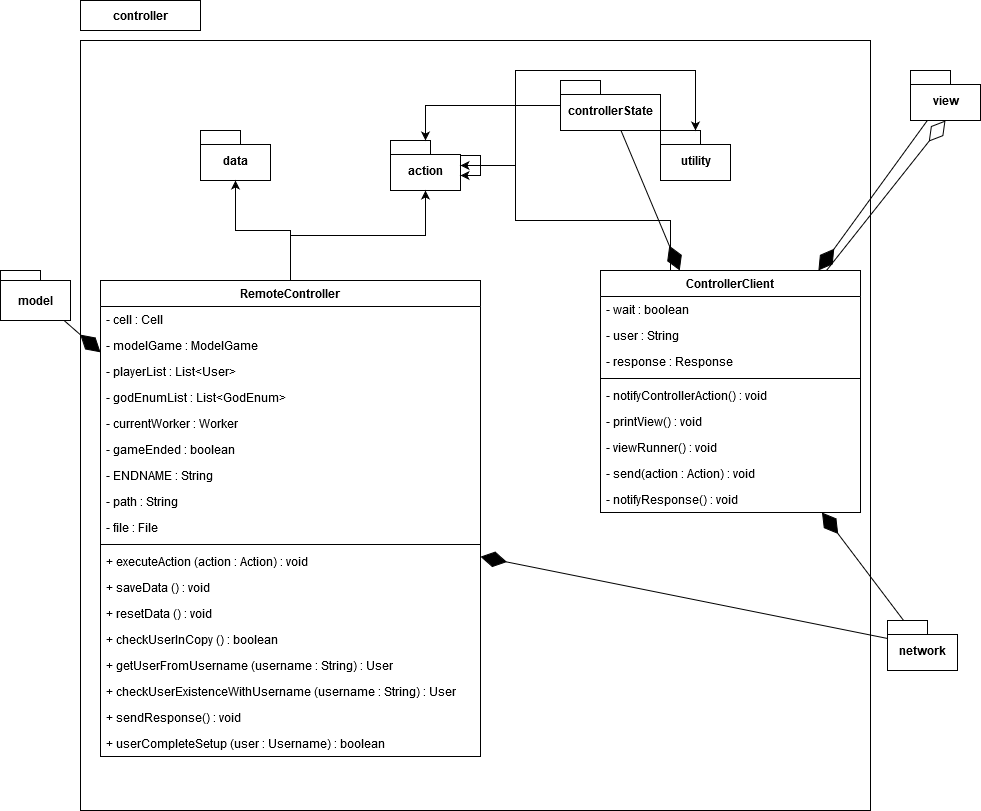

The diagram above was exported from draw.io. Its source (the exported page's mxGraphModel, read from the mxfile embedded in the PNG):
<mxGraphModel dx="2329" dy="685" grid="1" gridSize="10" guides="1" tooltips="1" connect="1" arrows="1" fold="1" page="1" pageScale="1" pageWidth="827" pageHeight="1169" math="0" shadow="0">
  <root>
    <mxCell id="DqqGgyjBVv3LSYjbwK8L-0" />
    <mxCell id="DqqGgyjBVv3LSYjbwK8L-1" parent="DqqGgyjBVv3LSYjbwK8L-0" />
    <mxCell id="qrwkmWjItRLy5vSTUD9A-0" value="" style="rounded=0;whiteSpace=wrap;html=1;" parent="DqqGgyjBVv3LSYjbwK8L-1" vertex="1">
      <mxGeometry x="20" y="80" width="790" height="770" as="geometry" />
    </mxCell>
    <mxCell id="qrwkmWjItRLy5vSTUD9A-1" value="&lt;b&gt;controller&lt;/b&gt;" style="rounded=0;whiteSpace=wrap;html=1;" parent="DqqGgyjBVv3LSYjbwK8L-1" vertex="1">
      <mxGeometry x="20" y="40" width="120" height="30" as="geometry" />
    </mxCell>
    <mxCell id="qrwkmWjItRLy5vSTUD9A-2" value="data" style="shape=folder;fontStyle=1;spacingTop=10;tabWidth=40;tabHeight=14;tabPosition=left;html=1;" parent="DqqGgyjBVv3LSYjbwK8L-1" vertex="1">
      <mxGeometry x="140" y="170" width="70" height="50" as="geometry" />
    </mxCell>
    <mxCell id="qrwkmWjItRLy5vSTUD9A-3" value="utility" style="shape=folder;fontStyle=1;spacingTop=10;tabWidth=40;tabHeight=14;tabPosition=left;html=1;" parent="DqqGgyjBVv3LSYjbwK8L-1" vertex="1">
      <mxGeometry x="600" y="170" width="70" height="50" as="geometry" />
    </mxCell>
    <mxCell id="qrwkmWjItRLy5vSTUD9A-23" style="edgeStyle=orthogonalEdgeStyle;rounded=0;orthogonalLoop=1;jettySize=auto;html=1;" parent="DqqGgyjBVv3LSYjbwK8L-1" source="qrwkmWjItRLy5vSTUD9A-4" target="qrwkmWjItRLy5vSTUD9A-3" edge="1">
      <mxGeometry relative="1" as="geometry">
        <Array as="points">
          <mxPoint x="455" y="110" />
          <mxPoint x="635" y="110" />
        </Array>
      </mxGeometry>
    </mxCell>
    <mxCell id="qrwkmWjItRLy5vSTUD9A-4" value="action" style="shape=folder;fontStyle=1;spacingTop=10;tabWidth=40;tabHeight=14;tabPosition=left;html=1;" parent="DqqGgyjBVv3LSYjbwK8L-1" vertex="1">
      <mxGeometry x="330" y="180" width="70" height="50" as="geometry" />
    </mxCell>
    <mxCell id="qrwkmWjItRLy5vSTUD9A-18" style="edgeStyle=orthogonalEdgeStyle;rounded=0;orthogonalLoop=1;jettySize=auto;html=1;" parent="DqqGgyjBVv3LSYjbwK8L-1" source="qrwkmWjItRLy5vSTUD9A-5" target="qrwkmWjItRLy5vSTUD9A-4" edge="1">
      <mxGeometry relative="1" as="geometry" />
    </mxCell>
    <mxCell id="qrwkmWjItRLy5vSTUD9A-5" value="controllerState" style="shape=folder;fontStyle=1;spacingTop=10;tabWidth=40;tabHeight=14;tabPosition=left;html=1;" parent="DqqGgyjBVv3LSYjbwK8L-1" vertex="1">
      <mxGeometry x="500" y="120" width="100" height="50" as="geometry" />
    </mxCell>
    <mxCell id="qrwkmWjItRLy5vSTUD9A-21" style="edgeStyle=orthogonalEdgeStyle;rounded=0;orthogonalLoop=1;jettySize=auto;html=1;" parent="DqqGgyjBVv3LSYjbwK8L-1" source="qrwkmWjItRLy5vSTUD9A-8" target="qrwkmWjItRLy5vSTUD9A-4" edge="1">
      <mxGeometry relative="1" as="geometry">
        <Array as="points">
          <mxPoint x="610" y="260" />
          <mxPoint x="455" y="260" />
        </Array>
      </mxGeometry>
    </mxCell>
    <mxCell id="qrwkmWjItRLy5vSTUD9A-8" value="ControllerClient" style="swimlane;fontStyle=1;childLayout=stackLayout;horizontal=1;startSize=26;fillColor=none;horizontalStack=0;resizeParent=1;resizeParentMax=0;resizeLast=0;collapsible=1;marginBottom=0;" parent="DqqGgyjBVv3LSYjbwK8L-1" vertex="1">
      <mxGeometry x="540" y="310" width="260" height="242" as="geometry" />
    </mxCell>
    <mxCell id="qrwkmWjItRLy5vSTUD9A-11" value="- wait : boolean" style="text;strokeColor=none;fillColor=none;align=left;verticalAlign=top;spacingLeft=4;spacingRight=4;overflow=hidden;rotatable=0;points=[[0,0.5],[1,0.5]];portConstraint=eastwest;" parent="qrwkmWjItRLy5vSTUD9A-8" vertex="1">
      <mxGeometry y="26" width="260" height="26" as="geometry" />
    </mxCell>
    <mxCell id="VNWRLFx79oHVSPrWuO3p-21" value="- user : String" style="text;strokeColor=none;fillColor=none;align=left;verticalAlign=top;spacingLeft=4;spacingRight=4;overflow=hidden;rotatable=0;points=[[0,0.5],[1,0.5]];portConstraint=eastwest;" parent="qrwkmWjItRLy5vSTUD9A-8" vertex="1">
      <mxGeometry y="52" width="260" height="26" as="geometry" />
    </mxCell>
    <mxCell id="VNWRLFx79oHVSPrWuO3p-22" value="- response : Response" style="text;strokeColor=none;fillColor=none;align=left;verticalAlign=top;spacingLeft=4;spacingRight=4;overflow=hidden;rotatable=0;points=[[0,0.5],[1,0.5]];portConstraint=eastwest;" parent="qrwkmWjItRLy5vSTUD9A-8" vertex="1">
      <mxGeometry y="78" width="260" height="26" as="geometry" />
    </mxCell>
    <mxCell id="VNWRLFx79oHVSPrWuO3p-26" value="" style="line;strokeWidth=1;fillColor=none;align=left;verticalAlign=middle;spacingTop=-1;spacingLeft=3;spacingRight=3;rotatable=0;labelPosition=right;points=[];portConstraint=eastwest;" parent="qrwkmWjItRLy5vSTUD9A-8" vertex="1">
      <mxGeometry y="104" width="260" height="8" as="geometry" />
    </mxCell>
    <mxCell id="VNWRLFx79oHVSPrWuO3p-25" value="- notifyControllerAction() : void" style="text;strokeColor=none;fillColor=none;align=left;verticalAlign=top;spacingLeft=4;spacingRight=4;overflow=hidden;rotatable=0;points=[[0,0.5],[1,0.5]];portConstraint=eastwest;" parent="qrwkmWjItRLy5vSTUD9A-8" vertex="1">
      <mxGeometry y="112" width="260" height="26" as="geometry" />
    </mxCell>
    <mxCell id="VNWRLFx79oHVSPrWuO3p-27" value="- printView() : void" style="text;strokeColor=none;fillColor=none;align=left;verticalAlign=top;spacingLeft=4;spacingRight=4;overflow=hidden;rotatable=0;points=[[0,0.5],[1,0.5]];portConstraint=eastwest;" parent="qrwkmWjItRLy5vSTUD9A-8" vertex="1">
      <mxGeometry y="138" width="260" height="26" as="geometry" />
    </mxCell>
    <mxCell id="VNWRLFx79oHVSPrWuO3p-28" value="- viewRunner() : void" style="text;strokeColor=none;fillColor=none;align=left;verticalAlign=top;spacingLeft=4;spacingRight=4;overflow=hidden;rotatable=0;points=[[0,0.5],[1,0.5]];portConstraint=eastwest;" parent="qrwkmWjItRLy5vSTUD9A-8" vertex="1">
      <mxGeometry y="164" width="260" height="26" as="geometry" />
    </mxCell>
    <mxCell id="VNWRLFx79oHVSPrWuO3p-29" value="- send(action : Action) : void" style="text;strokeColor=none;fillColor=none;align=left;verticalAlign=top;spacingLeft=4;spacingRight=4;overflow=hidden;rotatable=0;points=[[0,0.5],[1,0.5]];portConstraint=eastwest;" parent="qrwkmWjItRLy5vSTUD9A-8" vertex="1">
      <mxGeometry y="190" width="260" height="26" as="geometry" />
    </mxCell>
    <mxCell id="VNWRLFx79oHVSPrWuO3p-30" value="- notifyResponse() : void" style="text;strokeColor=none;fillColor=none;align=left;verticalAlign=top;spacingLeft=4;spacingRight=4;overflow=hidden;rotatable=0;points=[[0,0.5],[1,0.5]];portConstraint=eastwest;" parent="qrwkmWjItRLy5vSTUD9A-8" vertex="1">
      <mxGeometry y="216" width="260" height="26" as="geometry" />
    </mxCell>
    <mxCell id="qrwkmWjItRLy5vSTUD9A-16" style="edgeStyle=orthogonalEdgeStyle;rounded=0;orthogonalLoop=1;jettySize=auto;html=1;" parent="DqqGgyjBVv3LSYjbwK8L-1" source="qrwkmWjItRLy5vSTUD9A-12" target="qrwkmWjItRLy5vSTUD9A-2" edge="1">
      <mxGeometry relative="1" as="geometry" />
    </mxCell>
    <mxCell id="VNWRLFx79oHVSPrWuO3p-0" style="edgeStyle=orthogonalEdgeStyle;rounded=0;orthogonalLoop=1;jettySize=auto;html=1;" parent="DqqGgyjBVv3LSYjbwK8L-1" source="qrwkmWjItRLy5vSTUD9A-12" target="qrwkmWjItRLy5vSTUD9A-4" edge="1">
      <mxGeometry relative="1" as="geometry" />
    </mxCell>
    <mxCell id="qrwkmWjItRLy5vSTUD9A-12" value="RemoteController" style="swimlane;fontStyle=1;childLayout=stackLayout;horizontal=1;startSize=26;fillColor=none;horizontalStack=0;resizeParent=1;resizeParentMax=0;resizeLast=0;collapsible=1;marginBottom=0;" parent="DqqGgyjBVv3LSYjbwK8L-1" vertex="1">
      <mxGeometry x="40" y="320" width="380" height="476" as="geometry" />
    </mxCell>
    <mxCell id="qrwkmWjItRLy5vSTUD9A-13" value="- cell : Cell" style="text;strokeColor=none;fillColor=none;align=left;verticalAlign=top;spacingLeft=4;spacingRight=4;overflow=hidden;rotatable=0;points=[[0,0.5],[1,0.5]];portConstraint=eastwest;" parent="qrwkmWjItRLy5vSTUD9A-12" vertex="1">
      <mxGeometry y="26" width="380" height="26" as="geometry" />
    </mxCell>
    <mxCell id="qrwkmWjItRLy5vSTUD9A-14" value="- modelGame : ModelGame" style="text;strokeColor=none;fillColor=none;align=left;verticalAlign=top;spacingLeft=4;spacingRight=4;overflow=hidden;rotatable=0;points=[[0,0.5],[1,0.5]];portConstraint=eastwest;" parent="qrwkmWjItRLy5vSTUD9A-12" vertex="1">
      <mxGeometry y="52" width="380" height="26" as="geometry" />
    </mxCell>
    <mxCell id="qrwkmWjItRLy5vSTUD9A-15" value="- playerList : List&lt;User&gt;" style="text;strokeColor=none;fillColor=none;align=left;verticalAlign=top;spacingLeft=4;spacingRight=4;overflow=hidden;rotatable=0;points=[[0,0.5],[1,0.5]];portConstraint=eastwest;" parent="qrwkmWjItRLy5vSTUD9A-12" vertex="1">
      <mxGeometry y="78" width="380" height="26" as="geometry" />
    </mxCell>
    <mxCell id="qrwkmWjItRLy5vSTUD9A-24" value="- godEnumList : List&lt;GodEnum&gt;" style="text;strokeColor=none;fillColor=none;align=left;verticalAlign=top;spacingLeft=4;spacingRight=4;overflow=hidden;rotatable=0;points=[[0,0.5],[1,0.5]];portConstraint=eastwest;" parent="qrwkmWjItRLy5vSTUD9A-12" vertex="1">
      <mxGeometry y="104" width="380" height="26" as="geometry" />
    </mxCell>
    <mxCell id="qrwkmWjItRLy5vSTUD9A-25" value="- currentWorker : Worker" style="text;strokeColor=none;fillColor=none;align=left;verticalAlign=top;spacingLeft=4;spacingRight=4;overflow=hidden;rotatable=0;points=[[0,0.5],[1,0.5]];portConstraint=eastwest;" parent="qrwkmWjItRLy5vSTUD9A-12" vertex="1">
      <mxGeometry y="130" width="380" height="26" as="geometry" />
    </mxCell>
    <mxCell id="qrwkmWjItRLy5vSTUD9A-26" value="- gameEnded : boolean" style="text;strokeColor=none;fillColor=none;align=left;verticalAlign=top;spacingLeft=4;spacingRight=4;overflow=hidden;rotatable=0;points=[[0,0.5],[1,0.5]];portConstraint=eastwest;" parent="qrwkmWjItRLy5vSTUD9A-12" vertex="1">
      <mxGeometry y="156" width="380" height="26" as="geometry" />
    </mxCell>
    <mxCell id="VNWRLFx79oHVSPrWuO3p-1" value="- ENDNAME : String" style="text;strokeColor=none;fillColor=none;align=left;verticalAlign=top;spacingLeft=4;spacingRight=4;overflow=hidden;rotatable=0;points=[[0,0.5],[1,0.5]];portConstraint=eastwest;" parent="qrwkmWjItRLy5vSTUD9A-12" vertex="1">
      <mxGeometry y="182" width="380" height="26" as="geometry" />
    </mxCell>
    <mxCell id="VNWRLFx79oHVSPrWuO3p-2" value="- path : String" style="text;strokeColor=none;fillColor=none;align=left;verticalAlign=top;spacingLeft=4;spacingRight=4;overflow=hidden;rotatable=0;points=[[0,0.5],[1,0.5]];portConstraint=eastwest;" parent="qrwkmWjItRLy5vSTUD9A-12" vertex="1">
      <mxGeometry y="208" width="380" height="26" as="geometry" />
    </mxCell>
    <mxCell id="VNWRLFx79oHVSPrWuO3p-3" value="- file : File" style="text;strokeColor=none;fillColor=none;align=left;verticalAlign=top;spacingLeft=4;spacingRight=4;overflow=hidden;rotatable=0;points=[[0,0.5],[1,0.5]];portConstraint=eastwest;" parent="qrwkmWjItRLy5vSTUD9A-12" vertex="1">
      <mxGeometry y="234" width="380" height="26" as="geometry" />
    </mxCell>
    <mxCell id="VNWRLFx79oHVSPrWuO3p-8" value="" style="line;strokeWidth=1;fillColor=none;align=left;verticalAlign=middle;spacingTop=-1;spacingLeft=3;spacingRight=3;rotatable=0;labelPosition=right;points=[];portConstraint=eastwest;" parent="qrwkmWjItRLy5vSTUD9A-12" vertex="1">
      <mxGeometry y="260" width="380" height="8" as="geometry" />
    </mxCell>
    <mxCell id="VNWRLFx79oHVSPrWuO3p-7" value="+ executeAction (action : Action) : void" style="text;strokeColor=none;fillColor=none;align=left;verticalAlign=top;spacingLeft=4;spacingRight=4;overflow=hidden;rotatable=0;points=[[0,0.5],[1,0.5]];portConstraint=eastwest;" parent="qrwkmWjItRLy5vSTUD9A-12" vertex="1">
      <mxGeometry y="268" width="380" height="26" as="geometry" />
    </mxCell>
    <mxCell id="VNWRLFx79oHVSPrWuO3p-9" value="+ saveData () : void" style="text;strokeColor=none;fillColor=none;align=left;verticalAlign=top;spacingLeft=4;spacingRight=4;overflow=hidden;rotatable=0;points=[[0,0.5],[1,0.5]];portConstraint=eastwest;" parent="qrwkmWjItRLy5vSTUD9A-12" vertex="1">
      <mxGeometry y="294" width="380" height="26" as="geometry" />
    </mxCell>
    <mxCell id="VNWRLFx79oHVSPrWuO3p-10" value="+ resetData () : void" style="text;strokeColor=none;fillColor=none;align=left;verticalAlign=top;spacingLeft=4;spacingRight=4;overflow=hidden;rotatable=0;points=[[0,0.5],[1,0.5]];portConstraint=eastwest;" parent="qrwkmWjItRLy5vSTUD9A-12" vertex="1">
      <mxGeometry y="320" width="380" height="26" as="geometry" />
    </mxCell>
    <mxCell id="VNWRLFx79oHVSPrWuO3p-11" value="+ checkUserInCopy () : boolean" style="text;strokeColor=none;fillColor=none;align=left;verticalAlign=top;spacingLeft=4;spacingRight=4;overflow=hidden;rotatable=0;points=[[0,0.5],[1,0.5]];portConstraint=eastwest;" parent="qrwkmWjItRLy5vSTUD9A-12" vertex="1">
      <mxGeometry y="346" width="380" height="26" as="geometry" />
    </mxCell>
    <mxCell id="VNWRLFx79oHVSPrWuO3p-12" value="+ getUserFromUsername (username : String) : User" style="text;strokeColor=none;fillColor=none;align=left;verticalAlign=top;spacingLeft=4;spacingRight=4;overflow=hidden;rotatable=0;points=[[0,0.5],[1,0.5]];portConstraint=eastwest;" parent="qrwkmWjItRLy5vSTUD9A-12" vertex="1">
      <mxGeometry y="372" width="380" height="26" as="geometry" />
    </mxCell>
    <mxCell id="VNWRLFx79oHVSPrWuO3p-13" value="+ checkUserExistenceWithUsername (username : String) : User" style="text;strokeColor=none;fillColor=none;align=left;verticalAlign=top;spacingLeft=4;spacingRight=4;overflow=hidden;rotatable=0;points=[[0,0.5],[1,0.5]];portConstraint=eastwest;" parent="qrwkmWjItRLy5vSTUD9A-12" vertex="1">
      <mxGeometry y="398" width="380" height="26" as="geometry" />
    </mxCell>
    <mxCell id="VNWRLFx79oHVSPrWuO3p-14" value="+ sendResponse() : void" style="text;strokeColor=none;fillColor=none;align=left;verticalAlign=top;spacingLeft=4;spacingRight=4;overflow=hidden;rotatable=0;points=[[0,0.5],[1,0.5]];portConstraint=eastwest;" parent="qrwkmWjItRLy5vSTUD9A-12" vertex="1">
      <mxGeometry y="424" width="380" height="26" as="geometry" />
    </mxCell>
    <mxCell id="VNWRLFx79oHVSPrWuO3p-15" value="+ userCompleteSetup (user : Username) : boolean" style="text;strokeColor=none;fillColor=none;align=left;verticalAlign=top;spacingLeft=4;spacingRight=4;overflow=hidden;rotatable=0;points=[[0,0.5],[1,0.5]];portConstraint=eastwest;" parent="qrwkmWjItRLy5vSTUD9A-12" vertex="1">
      <mxGeometry y="450" width="380" height="26" as="geometry" />
    </mxCell>
    <mxCell id="qrwkmWjItRLy5vSTUD9A-17" value="" style="endArrow=diamondThin;endFill=1;endSize=24;html=1;" parent="DqqGgyjBVv3LSYjbwK8L-1" source="qrwkmWjItRLy5vSTUD9A-5" target="qrwkmWjItRLy5vSTUD9A-8" edge="1">
      <mxGeometry width="160" relative="1" as="geometry">
        <mxPoint x="290" y="290" as="sourcePoint" />
        <mxPoint x="450" y="290" as="targetPoint" />
      </mxGeometry>
    </mxCell>
    <mxCell id="qrwkmWjItRLy5vSTUD9A-22" style="edgeStyle=orthogonalEdgeStyle;rounded=0;orthogonalLoop=1;jettySize=auto;html=1;" parent="DqqGgyjBVv3LSYjbwK8L-1" source="qrwkmWjItRLy5vSTUD9A-4" target="qrwkmWjItRLy5vSTUD9A-4" edge="1">
      <mxGeometry relative="1" as="geometry" />
    </mxCell>
    <mxCell id="VNWRLFx79oHVSPrWuO3p-4" value="network" style="shape=folder;fontStyle=1;spacingTop=10;tabWidth=40;tabHeight=14;tabPosition=left;html=1;" parent="DqqGgyjBVv3LSYjbwK8L-1" vertex="1">
      <mxGeometry x="827" y="660" width="70" height="50" as="geometry" />
    </mxCell>
    <mxCell id="VNWRLFx79oHVSPrWuO3p-5" value="" style="endArrow=diamondThin;endFill=1;endSize=24;html=1;" parent="DqqGgyjBVv3LSYjbwK8L-1" source="VNWRLFx79oHVSPrWuO3p-4" target="qrwkmWjItRLy5vSTUD9A-12" edge="1">
      <mxGeometry width="160" relative="1" as="geometry">
        <mxPoint x="375.48745098039217" y="210" as="sourcePoint" />
        <mxPoint x="349.9972549019608" y="310" as="targetPoint" />
      </mxGeometry>
    </mxCell>
    <mxCell id="VNWRLFx79oHVSPrWuO3p-6" value="" style="endArrow=diamondThin;endFill=1;endSize=24;html=1;" parent="DqqGgyjBVv3LSYjbwK8L-1" source="VNWRLFx79oHVSPrWuO3p-4" target="qrwkmWjItRLy5vSTUD9A-8" edge="1">
      <mxGeometry width="160" relative="1" as="geometry">
        <mxPoint x="395.36144578313247" y="70" as="sourcePoint" />
        <mxPoint x="295.1204819277108" y="330" as="targetPoint" />
      </mxGeometry>
    </mxCell>
    <mxCell id="VNWRLFx79oHVSPrWuO3p-19" value="model" style="shape=folder;fontStyle=1;spacingTop=10;tabWidth=40;tabHeight=10;tabPosition=left;html=1;" parent="DqqGgyjBVv3LSYjbwK8L-1" vertex="1">
      <mxGeometry x="-60" y="310" width="70" height="50" as="geometry" />
    </mxCell>
    <mxCell id="VNWRLFx79oHVSPrWuO3p-20" value="" style="endArrow=diamondThin;endFill=1;endSize=24;html=1;" parent="DqqGgyjBVv3LSYjbwK8L-1" source="VNWRLFx79oHVSPrWuO3p-19" target="qrwkmWjItRLy5vSTUD9A-12" edge="1">
      <mxGeometry width="160" relative="1" as="geometry">
        <mxPoint x="277.69053117782914" y="160" as="sourcePoint" />
        <mxPoint x="261.986143187067" y="330" as="targetPoint" />
      </mxGeometry>
    </mxCell>
    <mxCell id="VNWRLFx79oHVSPrWuO3p-32" value="view" style="shape=folder;fontStyle=1;spacingTop=10;tabWidth=40;tabHeight=14;tabPosition=left;html=1;" parent="DqqGgyjBVv3LSYjbwK8L-1" vertex="1">
      <mxGeometry x="850" y="110" width="70" height="50" as="geometry" />
    </mxCell>
    <mxCell id="VNWRLFx79oHVSPrWuO3p-33" value="" style="endArrow=diamondThin;endFill=1;endSize=24;html=1;" parent="DqqGgyjBVv3LSYjbwK8L-1" source="VNWRLFx79oHVSPrWuO3p-32" target="qrwkmWjItRLy5vSTUD9A-8" edge="1">
      <mxGeometry width="160" relative="1" as="geometry">
        <mxPoint x="900" y="460" as="sourcePoint" />
        <mxPoint x="1060" y="460" as="targetPoint" />
      </mxGeometry>
    </mxCell>
    <mxCell id="VNWRLFx79oHVSPrWuO3p-34" value="" style="endArrow=diamondThin;endFill=0;endSize=24;html=1;entryX=0.5;entryY=1;entryDx=0;entryDy=0;entryPerimeter=0;" parent="DqqGgyjBVv3LSYjbwK8L-1" source="qrwkmWjItRLy5vSTUD9A-8" target="VNWRLFx79oHVSPrWuO3p-32" edge="1">
      <mxGeometry width="160" relative="1" as="geometry">
        <mxPoint x="840" y="450" as="sourcePoint" />
        <mxPoint x="1000" y="450" as="targetPoint" />
      </mxGeometry>
    </mxCell>
  </root>
</mxGraphModel>